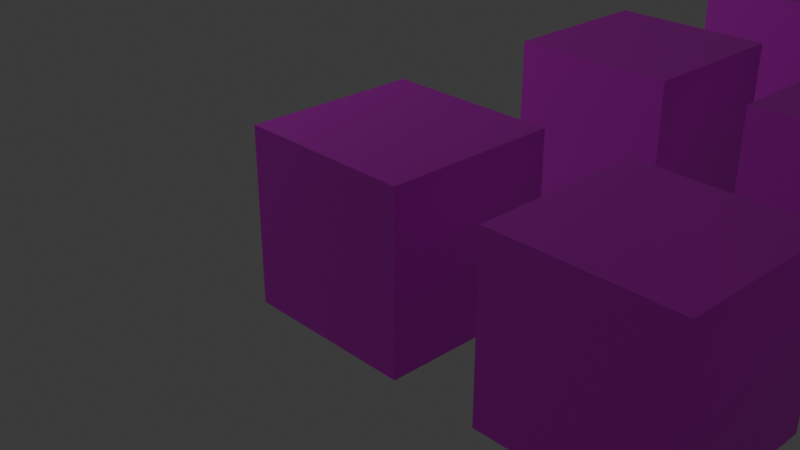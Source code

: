 # Source: Wood.blend  (saved by Blender 4.2.66; exported with 4.5.12 LTS)
import bpy
from mathutils import Matrix  # noqa: F401  (used for matrix-valued properties, if any)

bpy.ops.wm.read_factory_settings(use_empty=True)
scene = bpy.context.scene
scene.name = 'Scene'

# ---- collections
col_collection = bpy.data.collections.new('Collection'); scene.collection.children.link(col_collection)

# ---- images (referenced by path relative to the original .blend; pixels are not part of the script)
import os
ASSET_DIR = os.environ.get("B2B_ASSET_DIR", "")  # directory of the original .blend (textures are referenced by path, not embedded)
HERE = os.path.dirname(os.path.abspath(__file__))  # packed textures are extracted next to this script under _unpacked/

def load_image(name, relpath, width, height, colorspace="sRGB"):
    """Load a texture the original file referenced (path relative to the .blend, or extracted next to this script)."""
    p = next((c for c in (os.path.join(HERE, relpath), os.path.join(ASSET_DIR, relpath)) if relpath and os.path.exists(c)), "")
    if p:
        img = bpy.data.images.load(p, check_existing=True)
        img.name = name
    else:  # same state as the original file: an image datablock whose file is absent (Cycles renders it pink)
        img = bpy.data.images.new(name, width, height)
        img.source = "FILE"
        img.filepath = "//" + (relpath or name)
    img.colorspace_settings.name = colorspace
    return img
img_wood_01_512x512_png = load_image('Wood_01-512x512.png', 'Wood_01-512x512.png', 1024, 1024, 'sRGB')
img_wood_02_512x512_png = load_image('Wood_02-512x512.png', 'Wood_02-512x512.png', 1024, 1024, 'sRGB')
img_wood_03_512x512_png = load_image('Wood_03-512x512.png', 'Wood_03-512x512.png', 1024, 1024, 'sRGB')
img_wood_04_512x512_png = load_image('Wood_04-512x512.png', 'Wood_04-512x512.png', 1024, 1024, 'sRGB')
img_wood_05_512x512_png = load_image('Wood_05-512x512.png', 'Wood_05-512x512.png', 1024, 1024, 'sRGB')
img_wood_06_512x512_png = load_image('Wood_06-512x512.png', 'Wood_06-512x512.png', 1024, 1024, 'sRGB')
img_wood_07_512x512_png = load_image('Wood_07-512x512.png', 'Wood_07-512x512.png', 1024, 1024, 'sRGB')
img_wood_08_512x512_png = load_image('Wood_08-512x512.png', 'Wood_08-512x512.png', 1024, 1024, 'sRGB')
img_wood_09_512x512_png = load_image('Wood_09-512x512.png', 'Wood_09-512x512.png', 1024, 1024, 'sRGB')
img_wood_10_512x512_png = load_image('Wood_10-512x512.png', 'Wood_10-512x512.png', 1024, 1024, 'sRGB')
img_wood_11_512x512_png = load_image('Wood_11-512x512.png', 'Wood_11-512x512.png', 1024, 1024, 'sRGB')
img_wood_12_512x512_png = load_image('Wood_12-512x512.png', 'Wood_12-512x512.png', 1024, 1024, 'sRGB')
img_wood_13_512x512_png = load_image('Wood_13-512x512.png', 'Wood_13-512x512.png', 1024, 1024, 'sRGB')
img_wood_14_512x512_png = load_image('Wood_14-512x512.png', 'Wood_14-512x512.png', 1024, 1024, 'sRGB')
img_wood_15_512x512_png = load_image('Wood_15-512x512.png', 'Wood_15-512x512.png', 1024, 1024, 'sRGB')
img_wood_16_512x512_png = load_image('Wood_16-512x512.png', 'Wood_16-512x512.png', 1024, 1024, 'sRGB')
img_wood_17_512x512_png = load_image('Wood_17-512x512.png', 'Wood_17-512x512.png', 1024, 1024, 'sRGB')
img_wood_18_512x512_png = load_image('Wood_18-512x512.png', 'Wood_18-512x512.png', 1024, 1024, 'sRGB')
img_wood_19_512x512_png = load_image('Wood_19-512x512.png', 'Wood_19-512x512.png', 1024, 1024, 'sRGB')
img_wood_20_512x512_png = load_image('Wood_20-512x512.png', 'Wood_20-512x512.png', 1024, 1024, 'sRGB')
img_wood_21_512x512_png = load_image('Wood_21-512x512.png', 'Wood_21-512x512.png', 1024, 1024, 'sRGB')
img_wood_22_512x512_png = load_image('Wood_22-512x512.png', 'Wood_22-512x512.png', 1024, 1024, 'sRGB')
img_wood_23_512x512_png = load_image('Wood_23-512x512.png', 'Wood_23-512x512.png', 1024, 1024, 'sRGB')
img_wood_24_512x512_png = load_image('Wood_24-512x512.png', 'Wood_24-512x512.png', 1024, 1024, 'sRGB')
img_wood_25_512x512_png = load_image('Wood_25-512x512.png', 'Wood_25-512x512.png', 1024, 1024, 'sRGB')

# ---- materials (node trees are filled in below, after node groups)
mat_wood_001 = bpy.data.materials.new('Wood_001')
mat_wood_001.alpha_threshold = 0.0
mat_wood_001.use_transparent_shadow = False
mat_wood_001.roughness = 0.5
mat_wood_001.line_color = (0.0, 0.0, 0.0, 1.0)
mat_wood_002 = bpy.data.materials.new('Wood_002')
mat_wood_002.alpha_threshold = 0.0
mat_wood_002.use_transparent_shadow = False
mat_wood_002.roughness = 0.5
mat_wood_002.line_color = (0.0, 0.0, 0.0, 1.0)
mat_wood_003 = bpy.data.materials.new('Wood_003')
mat_wood_003.alpha_threshold = 0.0
mat_wood_003.use_transparent_shadow = False
mat_wood_003.roughness = 0.5
mat_wood_003.line_color = (0.0, 0.0, 0.0, 1.0)
mat_wood_004 = bpy.data.materials.new('Wood_004')
mat_wood_004.alpha_threshold = 0.0
mat_wood_004.use_transparent_shadow = False
mat_wood_004.roughness = 0.5
mat_wood_004.line_color = (0.0, 0.0, 0.0, 1.0)
mat_wood_005 = bpy.data.materials.new('Wood_005')
mat_wood_005.alpha_threshold = 0.0
mat_wood_005.use_transparent_shadow = False
mat_wood_005.roughness = 0.5
mat_wood_005.line_color = (0.0, 0.0, 0.0, 1.0)
mat_wood_006 = bpy.data.materials.new('Wood_006')
mat_wood_006.alpha_threshold = 0.0
mat_wood_006.use_transparent_shadow = False
mat_wood_006.roughness = 0.5
mat_wood_006.line_color = (0.0, 0.0, 0.0, 1.0)
mat_wood_007 = bpy.data.materials.new('Wood_007')
mat_wood_007.alpha_threshold = 0.0
mat_wood_007.use_transparent_shadow = False
mat_wood_007.roughness = 0.5
mat_wood_007.line_color = (0.0, 0.0, 0.0, 1.0)
mat_wood_008 = bpy.data.materials.new('Wood_008')
mat_wood_008.alpha_threshold = 0.0
mat_wood_008.use_transparent_shadow = False
mat_wood_008.roughness = 0.5
mat_wood_008.line_color = (0.0, 0.0, 0.0, 1.0)
mat_wood_009 = bpy.data.materials.new('Wood_009')
mat_wood_009.alpha_threshold = 0.0
mat_wood_009.use_transparent_shadow = False
mat_wood_009.roughness = 0.5
mat_wood_009.line_color = (0.0, 0.0, 0.0, 1.0)
mat_wood_010 = bpy.data.materials.new('Wood_010')
mat_wood_010.alpha_threshold = 0.0
mat_wood_010.use_transparent_shadow = False
mat_wood_010.roughness = 0.5
mat_wood_010.line_color = (0.0, 0.0, 0.0, 1.0)
mat_wood_011 = bpy.data.materials.new('Wood_011')
mat_wood_011.alpha_threshold = 0.0
mat_wood_011.use_transparent_shadow = False
mat_wood_011.roughness = 0.5
mat_wood_011.line_color = (0.0, 0.0, 0.0, 1.0)
mat_wood_012 = bpy.data.materials.new('Wood_012')
mat_wood_012.alpha_threshold = 0.0
mat_wood_012.use_transparent_shadow = False
mat_wood_012.roughness = 0.5
mat_wood_012.line_color = (0.0, 0.0, 0.0, 1.0)
mat_wood_013 = bpy.data.materials.new('Wood_013')
mat_wood_013.alpha_threshold = 0.0
mat_wood_013.use_transparent_shadow = False
mat_wood_013.roughness = 0.5
mat_wood_013.line_color = (0.0, 0.0, 0.0, 1.0)
mat_wood_014 = bpy.data.materials.new('Wood_014')
mat_wood_014.alpha_threshold = 0.0
mat_wood_014.use_transparent_shadow = False
mat_wood_014.roughness = 0.5
mat_wood_014.line_color = (0.0, 0.0, 0.0, 1.0)
mat_wood_015 = bpy.data.materials.new('Wood_015')
mat_wood_015.alpha_threshold = 0.0
mat_wood_015.use_transparent_shadow = False
mat_wood_015.roughness = 0.5
mat_wood_015.line_color = (0.0, 0.0, 0.0, 1.0)
mat_wood_016 = bpy.data.materials.new('Wood_016')
mat_wood_016.alpha_threshold = 0.0
mat_wood_016.use_transparent_shadow = False
mat_wood_016.roughness = 0.5
mat_wood_016.line_color = (0.0, 0.0, 0.0, 1.0)
mat_wood_017 = bpy.data.materials.new('Wood_017')
mat_wood_017.alpha_threshold = 0.0
mat_wood_017.use_transparent_shadow = False
mat_wood_017.roughness = 0.5
mat_wood_017.line_color = (0.0, 0.0, 0.0, 1.0)
mat_wood_018 = bpy.data.materials.new('Wood_018')
mat_wood_018.alpha_threshold = 0.0
mat_wood_018.use_transparent_shadow = False
mat_wood_018.roughness = 0.5
mat_wood_018.line_color = (0.0, 0.0, 0.0, 1.0)
mat_wood_019 = bpy.data.materials.new('Wood_019')
mat_wood_019.alpha_threshold = 0.0
mat_wood_019.use_transparent_shadow = False
mat_wood_019.roughness = 0.5
mat_wood_019.line_color = (0.0, 0.0, 0.0, 1.0)
mat_wood_020 = bpy.data.materials.new('Wood_020')
mat_wood_020.alpha_threshold = 0.0
mat_wood_020.use_transparent_shadow = False
mat_wood_020.roughness = 0.5
mat_wood_020.line_color = (0.0, 0.0, 0.0, 1.0)
mat_wood_021 = bpy.data.materials.new('Wood_021')
mat_wood_021.alpha_threshold = 0.0
mat_wood_021.use_transparent_shadow = False
mat_wood_021.roughness = 0.5
mat_wood_021.line_color = (0.0, 0.0, 0.0, 1.0)
mat_wood_022 = bpy.data.materials.new('Wood_022')
mat_wood_022.alpha_threshold = 0.0
mat_wood_022.use_transparent_shadow = False
mat_wood_022.roughness = 0.5
mat_wood_022.line_color = (0.0, 0.0, 0.0, 1.0)
mat_wood_023 = bpy.data.materials.new('Wood_023')
mat_wood_023.alpha_threshold = 0.0
mat_wood_023.use_transparent_shadow = False
mat_wood_023.roughness = 0.5
mat_wood_023.line_color = (0.0, 0.0, 0.0, 1.0)
mat_wood_024 = bpy.data.materials.new('Wood_024')
mat_wood_024.alpha_threshold = 0.0
mat_wood_024.use_transparent_shadow = False
mat_wood_024.roughness = 0.5
mat_wood_024.line_color = (0.0, 0.0, 0.0, 1.0)
mat_wood_025 = bpy.data.materials.new('Wood_025')
mat_wood_025.alpha_threshold = 0.0
mat_wood_025.use_transparent_shadow = False
mat_wood_025.roughness = 0.5
mat_wood_025.line_color = (0.0, 0.0, 0.0, 1.0)

# ---- material node trees
mat_wood_001.use_nodes = True; mat_wood_001.node_tree.nodes.clear()
_N = mat_wood_001.node_tree.nodes; _L = mat_wood_001.node_tree.links
n0 = _N.new('ShaderNodeOutputMaterial'); n0.name = 'Material Output'; n0.location = (300, 300)
n1 = _N.new('ShaderNodeBsdfPrincipled'); n1.name = 'Principled BSDF'; n1.location = (10, 300)
n1.inputs[3].default_value = 1.45
n2 = _N.new('ShaderNodeTexImage'); n2.name = 'Image Texture'; n2.location = (-409, 306)
n2.image = img_wood_01_512x512_png
_L.new(n1.outputs[0], n0.inputs[0])
_L.new(n2.outputs[0], n1.inputs[0])
n0.is_active_output = True
mat_wood_002.use_nodes = True; mat_wood_002.node_tree.nodes.clear()
_N = mat_wood_002.node_tree.nodes; _L = mat_wood_002.node_tree.links
n0 = _N.new('ShaderNodeOutputMaterial'); n0.name = 'Material Output'; n0.location = (300, 300)
n1 = _N.new('ShaderNodeBsdfPrincipled'); n1.name = 'Principled BSDF'; n1.location = (10, 300)
n1.inputs[3].default_value = 1.45
n2 = _N.new('ShaderNodeTexImage'); n2.name = 'Image Texture'; n2.location = (-409, 306)
n2.image = img_wood_02_512x512_png
_L.new(n1.outputs[0], n0.inputs[0])
_L.new(n2.outputs[0], n1.inputs[0])
n0.is_active_output = True
mat_wood_003.use_nodes = True; mat_wood_003.node_tree.nodes.clear()
_N = mat_wood_003.node_tree.nodes; _L = mat_wood_003.node_tree.links
n0 = _N.new('ShaderNodeOutputMaterial'); n0.name = 'Material Output'; n0.location = (300, 300)
n1 = _N.new('ShaderNodeBsdfPrincipled'); n1.name = 'Principled BSDF'; n1.location = (10, 300)
n1.inputs[3].default_value = 1.45
n2 = _N.new('ShaderNodeTexImage'); n2.name = 'Image Texture'; n2.location = (-409, 306)
n2.image = img_wood_03_512x512_png
_L.new(n1.outputs[0], n0.inputs[0])
_L.new(n2.outputs[0], n1.inputs[0])
n0.is_active_output = True
mat_wood_004.use_nodes = True; mat_wood_004.node_tree.nodes.clear()
_N = mat_wood_004.node_tree.nodes; _L = mat_wood_004.node_tree.links
n0 = _N.new('ShaderNodeOutputMaterial'); n0.name = 'Material Output'; n0.location = (300, 300)
n1 = _N.new('ShaderNodeBsdfPrincipled'); n1.name = 'Principled BSDF'; n1.location = (10, 300)
n1.inputs[3].default_value = 1.45
n2 = _N.new('ShaderNodeTexImage'); n2.name = 'Image Texture'; n2.location = (-409, 306)
n2.image = img_wood_04_512x512_png
_L.new(n1.outputs[0], n0.inputs[0])
_L.new(n2.outputs[0], n1.inputs[0])
n0.is_active_output = True
mat_wood_005.use_nodes = True; mat_wood_005.node_tree.nodes.clear()
_N = mat_wood_005.node_tree.nodes; _L = mat_wood_005.node_tree.links
n0 = _N.new('ShaderNodeOutputMaterial'); n0.name = 'Material Output'; n0.location = (300, 300)
n1 = _N.new('ShaderNodeBsdfPrincipled'); n1.name = 'Principled BSDF'; n1.location = (10, 300)
n1.inputs[3].default_value = 1.45
n2 = _N.new('ShaderNodeTexImage'); n2.name = 'Image Texture'; n2.location = (-409, 306)
n2.image = img_wood_05_512x512_png
_L.new(n1.outputs[0], n0.inputs[0])
_L.new(n2.outputs[0], n1.inputs[0])
n0.is_active_output = True
mat_wood_006.use_nodes = True; mat_wood_006.node_tree.nodes.clear()
_N = mat_wood_006.node_tree.nodes; _L = mat_wood_006.node_tree.links
n0 = _N.new('ShaderNodeOutputMaterial'); n0.name = 'Material Output'; n0.location = (300, 300)
n1 = _N.new('ShaderNodeBsdfPrincipled'); n1.name = 'Principled BSDF'; n1.location = (10, 300)
n1.inputs[3].default_value = 1.45
n2 = _N.new('ShaderNodeTexImage'); n2.name = 'Image Texture'; n2.location = (-409, 306)
n2.image = img_wood_06_512x512_png
_L.new(n1.outputs[0], n0.inputs[0])
_L.new(n2.outputs[0], n1.inputs[0])
n0.is_active_output = True
mat_wood_007.use_nodes = True; mat_wood_007.node_tree.nodes.clear()
_N = mat_wood_007.node_tree.nodes; _L = mat_wood_007.node_tree.links
n0 = _N.new('ShaderNodeOutputMaterial'); n0.name = 'Material Output'; n0.location = (300, 300)
n1 = _N.new('ShaderNodeBsdfPrincipled'); n1.name = 'Principled BSDF'; n1.location = (10, 300)
n1.inputs[3].default_value = 1.45
n2 = _N.new('ShaderNodeTexImage'); n2.name = 'Image Texture'; n2.location = (-409, 306)
n2.image = img_wood_07_512x512_png
_L.new(n1.outputs[0], n0.inputs[0])
_L.new(n2.outputs[0], n1.inputs[0])
n0.is_active_output = True
mat_wood_008.use_nodes = True; mat_wood_008.node_tree.nodes.clear()
_N = mat_wood_008.node_tree.nodes; _L = mat_wood_008.node_tree.links
n0 = _N.new('ShaderNodeOutputMaterial'); n0.name = 'Material Output'; n0.location = (300, 300)
n1 = _N.new('ShaderNodeBsdfPrincipled'); n1.name = 'Principled BSDF'; n1.location = (10, 300)
n1.inputs[3].default_value = 1.45
n2 = _N.new('ShaderNodeTexImage'); n2.name = 'Image Texture'; n2.location = (-409, 306)
n2.image = img_wood_08_512x512_png
_L.new(n1.outputs[0], n0.inputs[0])
_L.new(n2.outputs[0], n1.inputs[0])
n0.is_active_output = True
mat_wood_009.use_nodes = True; mat_wood_009.node_tree.nodes.clear()
_N = mat_wood_009.node_tree.nodes; _L = mat_wood_009.node_tree.links
n0 = _N.new('ShaderNodeOutputMaterial'); n0.name = 'Material Output'; n0.location = (300, 300)
n1 = _N.new('ShaderNodeBsdfPrincipled'); n1.name = 'Principled BSDF'; n1.location = (10, 300)
n1.inputs[3].default_value = 1.45
n2 = _N.new('ShaderNodeTexImage'); n2.name = 'Image Texture'; n2.location = (-409, 306)
n2.image = img_wood_09_512x512_png
_L.new(n1.outputs[0], n0.inputs[0])
_L.new(n2.outputs[0], n1.inputs[0])
n0.is_active_output = True
mat_wood_010.use_nodes = True; mat_wood_010.node_tree.nodes.clear()
_N = mat_wood_010.node_tree.nodes; _L = mat_wood_010.node_tree.links
n0 = _N.new('ShaderNodeOutputMaterial'); n0.name = 'Material Output'; n0.location = (300, 300)
n1 = _N.new('ShaderNodeBsdfPrincipled'); n1.name = 'Principled BSDF'; n1.location = (10, 300)
n1.inputs[3].default_value = 1.45
n2 = _N.new('ShaderNodeTexImage'); n2.name = 'Image Texture'; n2.location = (-409, 306)
n2.image = img_wood_10_512x512_png
_L.new(n1.outputs[0], n0.inputs[0])
_L.new(n2.outputs[0], n1.inputs[0])
n0.is_active_output = True
mat_wood_011.use_nodes = True; mat_wood_011.node_tree.nodes.clear()
_N = mat_wood_011.node_tree.nodes; _L = mat_wood_011.node_tree.links
n0 = _N.new('ShaderNodeOutputMaterial'); n0.name = 'Material Output'; n0.location = (300, 300)
n1 = _N.new('ShaderNodeBsdfPrincipled'); n1.name = 'Principled BSDF'; n1.location = (10, 300)
n1.inputs[3].default_value = 1.45
n2 = _N.new('ShaderNodeTexImage'); n2.name = 'Image Texture'; n2.location = (-409, 306)
n2.image = img_wood_11_512x512_png
_L.new(n1.outputs[0], n0.inputs[0])
_L.new(n2.outputs[0], n1.inputs[0])
n0.is_active_output = True
mat_wood_012.use_nodes = True; mat_wood_012.node_tree.nodes.clear()
_N = mat_wood_012.node_tree.nodes; _L = mat_wood_012.node_tree.links
n0 = _N.new('ShaderNodeOutputMaterial'); n0.name = 'Material Output'; n0.location = (300, 300)
n1 = _N.new('ShaderNodeBsdfPrincipled'); n1.name = 'Principled BSDF'; n1.location = (10, 300)
n1.inputs[3].default_value = 1.45
n2 = _N.new('ShaderNodeTexImage'); n2.name = 'Image Texture'; n2.location = (-409, 306)
n2.image = img_wood_12_512x512_png
_L.new(n1.outputs[0], n0.inputs[0])
_L.new(n2.outputs[0], n1.inputs[0])
n0.is_active_output = True
mat_wood_013.use_nodes = True; mat_wood_013.node_tree.nodes.clear()
_N = mat_wood_013.node_tree.nodes; _L = mat_wood_013.node_tree.links
n0 = _N.new('ShaderNodeOutputMaterial'); n0.name = 'Material Output'; n0.location = (300, 300)
n1 = _N.new('ShaderNodeBsdfPrincipled'); n1.name = 'Principled BSDF'; n1.location = (10, 300)
n1.inputs[3].default_value = 1.45
n2 = _N.new('ShaderNodeTexImage'); n2.name = 'Image Texture'; n2.location = (-409, 306)
n2.image = img_wood_13_512x512_png
_L.new(n1.outputs[0], n0.inputs[0])
_L.new(n2.outputs[0], n1.inputs[0])
n0.is_active_output = True
mat_wood_014.use_nodes = True; mat_wood_014.node_tree.nodes.clear()
_N = mat_wood_014.node_tree.nodes; _L = mat_wood_014.node_tree.links
n0 = _N.new('ShaderNodeOutputMaterial'); n0.name = 'Material Output'; n0.location = (300, 300)
n1 = _N.new('ShaderNodeBsdfPrincipled'); n1.name = 'Principled BSDF'; n1.location = (10, 300)
n1.inputs[3].default_value = 1.45
n2 = _N.new('ShaderNodeTexImage'); n2.name = 'Image Texture'; n2.location = (-409, 306)
n2.image = img_wood_14_512x512_png
_L.new(n1.outputs[0], n0.inputs[0])
_L.new(n2.outputs[0], n1.inputs[0])
n0.is_active_output = True
mat_wood_015.use_nodes = True; mat_wood_015.node_tree.nodes.clear()
_N = mat_wood_015.node_tree.nodes; _L = mat_wood_015.node_tree.links
n0 = _N.new('ShaderNodeOutputMaterial'); n0.name = 'Material Output'; n0.location = (300, 300)
n1 = _N.new('ShaderNodeBsdfPrincipled'); n1.name = 'Principled BSDF'; n1.location = (10, 300)
n1.inputs[3].default_value = 1.45
n2 = _N.new('ShaderNodeTexImage'); n2.name = 'Image Texture'; n2.location = (-409, 306)
n2.image = img_wood_15_512x512_png
_L.new(n1.outputs[0], n0.inputs[0])
_L.new(n2.outputs[0], n1.inputs[0])
n0.is_active_output = True
mat_wood_016.use_nodes = True; mat_wood_016.node_tree.nodes.clear()
_N = mat_wood_016.node_tree.nodes; _L = mat_wood_016.node_tree.links
n0 = _N.new('ShaderNodeOutputMaterial'); n0.name = 'Material Output'; n0.location = (300, 300)
n1 = _N.new('ShaderNodeBsdfPrincipled'); n1.name = 'Principled BSDF'; n1.location = (10, 300)
n1.inputs[3].default_value = 1.45
n2 = _N.new('ShaderNodeTexImage'); n2.name = 'Image Texture'; n2.location = (-409, 306)
n2.image = img_wood_16_512x512_png
_L.new(n1.outputs[0], n0.inputs[0])
_L.new(n2.outputs[0], n1.inputs[0])
n0.is_active_output = True
mat_wood_017.use_nodes = True; mat_wood_017.node_tree.nodes.clear()
_N = mat_wood_017.node_tree.nodes; _L = mat_wood_017.node_tree.links
n0 = _N.new('ShaderNodeOutputMaterial'); n0.name = 'Material Output'; n0.location = (300, 300)
n1 = _N.new('ShaderNodeBsdfPrincipled'); n1.name = 'Principled BSDF'; n1.location = (10, 300)
n1.inputs[3].default_value = 1.45
n2 = _N.new('ShaderNodeTexImage'); n2.name = 'Image Texture'; n2.location = (-409, 306)
n2.image = img_wood_17_512x512_png
_L.new(n1.outputs[0], n0.inputs[0])
_L.new(n2.outputs[0], n1.inputs[0])
n0.is_active_output = True
mat_wood_018.use_nodes = True; mat_wood_018.node_tree.nodes.clear()
_N = mat_wood_018.node_tree.nodes; _L = mat_wood_018.node_tree.links
n0 = _N.new('ShaderNodeOutputMaterial'); n0.name = 'Material Output'; n0.location = (300, 300)
n1 = _N.new('ShaderNodeBsdfPrincipled'); n1.name = 'Principled BSDF'; n1.location = (10, 300)
n1.inputs[3].default_value = 1.45
n2 = _N.new('ShaderNodeTexImage'); n2.name = 'Image Texture'; n2.location = (-409, 306)
n2.image = img_wood_18_512x512_png
_L.new(n1.outputs[0], n0.inputs[0])
_L.new(n2.outputs[0], n1.inputs[0])
n0.is_active_output = True
mat_wood_019.use_nodes = True; mat_wood_019.node_tree.nodes.clear()
_N = mat_wood_019.node_tree.nodes; _L = mat_wood_019.node_tree.links
n0 = _N.new('ShaderNodeOutputMaterial'); n0.name = 'Material Output'; n0.location = (300, 300)
n1 = _N.new('ShaderNodeBsdfPrincipled'); n1.name = 'Principled BSDF'; n1.location = (10, 300)
n1.inputs[3].default_value = 1.45
n2 = _N.new('ShaderNodeTexImage'); n2.name = 'Image Texture'; n2.location = (-409, 306)
n2.image = img_wood_19_512x512_png
_L.new(n1.outputs[0], n0.inputs[0])
_L.new(n2.outputs[0], n1.inputs[0])
n0.is_active_output = True
mat_wood_020.use_nodes = True; mat_wood_020.node_tree.nodes.clear()
_N = mat_wood_020.node_tree.nodes; _L = mat_wood_020.node_tree.links
n0 = _N.new('ShaderNodeOutputMaterial'); n0.name = 'Material Output'; n0.location = (300, 300)
n1 = _N.new('ShaderNodeBsdfPrincipled'); n1.name = 'Principled BSDF'; n1.location = (10, 300)
n1.inputs[3].default_value = 1.45
n2 = _N.new('ShaderNodeTexImage'); n2.name = 'Image Texture'; n2.location = (-409, 306)
n2.image = img_wood_20_512x512_png
_L.new(n1.outputs[0], n0.inputs[0])
_L.new(n2.outputs[0], n1.inputs[0])
n0.is_active_output = True
mat_wood_021.use_nodes = True; mat_wood_021.node_tree.nodes.clear()
_N = mat_wood_021.node_tree.nodes; _L = mat_wood_021.node_tree.links
n0 = _N.new('ShaderNodeOutputMaterial'); n0.name = 'Material Output'; n0.location = (300, 300)
n1 = _N.new('ShaderNodeBsdfPrincipled'); n1.name = 'Principled BSDF'; n1.location = (10, 300)
n1.inputs[3].default_value = 1.45
n2 = _N.new('ShaderNodeTexImage'); n2.name = 'Image Texture'; n2.location = (-409, 306)
n2.image = img_wood_21_512x512_png
_L.new(n1.outputs[0], n0.inputs[0])
_L.new(n2.outputs[0], n1.inputs[0])
n0.is_active_output = True
mat_wood_022.use_nodes = True; mat_wood_022.node_tree.nodes.clear()
_N = mat_wood_022.node_tree.nodes; _L = mat_wood_022.node_tree.links
n0 = _N.new('ShaderNodeOutputMaterial'); n0.name = 'Material Output'; n0.location = (300, 300)
n1 = _N.new('ShaderNodeBsdfPrincipled'); n1.name = 'Principled BSDF'; n1.location = (10, 300)
n1.inputs[3].default_value = 1.45
n2 = _N.new('ShaderNodeTexImage'); n2.name = 'Image Texture'; n2.location = (-409, 306)
n2.image = img_wood_22_512x512_png
_L.new(n1.outputs[0], n0.inputs[0])
_L.new(n2.outputs[0], n1.inputs[0])
n0.is_active_output = True
mat_wood_023.use_nodes = True; mat_wood_023.node_tree.nodes.clear()
_N = mat_wood_023.node_tree.nodes; _L = mat_wood_023.node_tree.links
n0 = _N.new('ShaderNodeOutputMaterial'); n0.name = 'Material Output'; n0.location = (300, 300)
n1 = _N.new('ShaderNodeBsdfPrincipled'); n1.name = 'Principled BSDF'; n1.location = (10, 300)
n1.inputs[3].default_value = 1.45
n2 = _N.new('ShaderNodeTexImage'); n2.name = 'Image Texture'; n2.location = (-409, 306)
n2.image = img_wood_23_512x512_png
_L.new(n1.outputs[0], n0.inputs[0])
_L.new(n2.outputs[0], n1.inputs[0])
n0.is_active_output = True
mat_wood_024.use_nodes = True; mat_wood_024.node_tree.nodes.clear()
_N = mat_wood_024.node_tree.nodes; _L = mat_wood_024.node_tree.links
n0 = _N.new('ShaderNodeOutputMaterial'); n0.name = 'Material Output'; n0.location = (300, 300)
n1 = _N.new('ShaderNodeBsdfPrincipled'); n1.name = 'Principled BSDF'; n1.location = (10, 300)
n1.inputs[3].default_value = 1.45
n2 = _N.new('ShaderNodeTexImage'); n2.name = 'Image Texture'; n2.location = (-409, 306)
n2.image = img_wood_24_512x512_png
_L.new(n1.outputs[0], n0.inputs[0])
_L.new(n2.outputs[0], n1.inputs[0])
n0.is_active_output = True
mat_wood_025.use_nodes = True; mat_wood_025.node_tree.nodes.clear()
_N = mat_wood_025.node_tree.nodes; _L = mat_wood_025.node_tree.links
n0 = _N.new('ShaderNodeOutputMaterial'); n0.name = 'Material Output'; n0.location = (300, 300)
n1 = _N.new('ShaderNodeBsdfPrincipled'); n1.name = 'Principled BSDF'; n1.location = (10, 300)
n1.inputs[3].default_value = 1.45
n2 = _N.new('ShaderNodeTexImage'); n2.name = 'Image Texture'; n2.location = (-409, 306)
n2.image = img_wood_25_512x512_png
_L.new(n1.outputs[0], n0.inputs[0])
_L.new(n2.outputs[0], n1.inputs[0])
n0.is_active_output = True

# ---- world
world_world = bpy.data.worlds.new('World'); scene.world = world_world
world_world.use_nodes = True; world_world.node_tree.nodes.clear()
_N = world_world.node_tree.nodes; _L = world_world.node_tree.links
n0 = _N.new('ShaderNodeOutputWorld'); n0.name = 'World Output'; n0.location = (300, 300)
n1 = _N.new('ShaderNodeBackground'); n1.name = 'Background'; n1.location = (10, 300)
n1.inputs[0].default_value = (0.05088, 0.05088, 0.05088, 1.0)
_L.new(n1.outputs[0], n0.inputs[0])
n0.is_active_output = True
world_world.color = (0.05088, 0.05088, 0.05088)
world_world.sun_shadow_jitter_overblur = 0.0

# ---- cameras
cam_camera = bpy.data.cameras.new('Camera')
cam_camera.clip_end = 100.0
cam_camera.ortho_scale = 7.314

# ---- lights
light_light = bpy.data.lights.new('Light', 'POINT')
light_light.energy = 1000.0
light_light.shadow_soft_size = 0.1

# ---- meshes
me_cube = bpy.data.meshes.new('Cube')
me_cube.from_pydata([(1.0, 1.0, 1.0), (1.0, 1.0, -1.0), (1.0, -1.0, 1.0), (1.0, -1.0, -1.0), (-1.0, 1.0, 1.0), (-1.0, 1.0, -1.0), (-1.0, -1.0, 1.0), (-1.0, -1.0, -1.0)], [], [(0, 4, 6, 2), (3, 2, 6, 7), (7, 6, 4, 5), (5, 1, 3, 7), (1, 0, 2, 3), (5, 4, 0, 1)])
_uv = me_cube.uv_layers.new(name='UVMap')
_uv.uv.foreach_set('vector', [1.0, 1.0, 0.0, 1.0, 0.0, 0.0, 1.0, 0.0, 1.0, 0.0, 1.0, 1.0, 0.0, 1.0, 0.0, 0.0, 0.0, 0.0, 0.0, 1.0, 1.0, 1.0, 1.0, 0.0, 0.0, 1.0, 1.0, 1.0, 1.0, 0.0, 0.0, 0.0, 1.0, 0.0, 1.0, 1.0, 0.0, 1.0, 0.0, 0.0, 0.0, 0.0, 0.0, 1.0, 1.0, 1.0, 1.0, 0.0])
me_cube.materials.append(mat_wood_001)
me_cube.use_mirror_vertex_groups = False
me_cube.update()
me_cube_001 = bpy.data.meshes.new('Cube.001')
me_cube_001.from_pydata([(4.0, 1.0, 1.0), (4.0, 1.0, -1.0), (4.0, -1.0, 1.0), (2.0, 1.0, 1.0), (2.0, 1.0, -1.0), (2.0, -1.0, 1.0), (2.0, -1.0, -1.0), (4.0, -1.0, -1.0)], [], [(4, 3, 0, 1), (1, 0, 2, 7), (0, 3, 5, 2), (6, 5, 3, 4), (7, 2, 5, 6), (4, 1, 7, 6)])
_uv = me_cube_001.uv_layers.new(name='UVMap')
_uv.uv.foreach_set('vector', [0.0, 0.0, 0.0, 1.0, 1.0, 1.0, 1.0, 0.0, 1.0, 0.0, 1.0, 1.0, 0.0, 1.0, 0.0, 0.0, 1.0, 1.0, 0.0, 1.0, 0.0, 0.0, 1.0, 0.0, 0.0, 0.0, 0.0, 1.0, 1.0, 1.0, 1.0, 0.0, 1.0, 0.0, 1.0, 1.0, 0.0, 1.0, 0.0, 0.0, 0.0, 1.0, 1.0, 1.0, 1.0, 0.0, 0.0, 0.0])
me_cube_001.materials.append(mat_wood_002)
me_cube_001.use_mirror_vertex_groups = False
me_cube_001.update()
me_cube_002 = bpy.data.meshes.new('Cube.002')
me_cube_002.from_pydata([(7.0, 1.0, 1.0), (7.0, 1.0, -1.0), (7.0, -1.0, 1.0), (5.0, 1.0, 1.0), (5.0, 1.0, -1.0), (5.0, -1.0, 1.0), (5.0, -1.0, -1.0), (7.0, -1.0, -1.0)], [], [(4, 3, 0, 1), (1, 0, 2, 7), (0, 3, 5, 2), (6, 5, 3, 4), (7, 2, 5, 6), (4, 1, 7, 6)])
_uv = me_cube_002.uv_layers.new(name='UVMap')
_uv.uv.foreach_set('vector', [0.0, 0.0, 0.0, 1.0, 1.0, 1.0, 1.0, 0.0, 1.0, 0.0, 1.0, 1.0, 0.0, 1.0, 0.0, 0.0, 1.0, 1.0, 0.0, 1.0, 0.0, 0.0, 1.0, 0.0, 0.0, 0.0, 0.0, 1.0, 1.0, 1.0, 1.0, 0.0, 1.0, 0.0, 1.0, 1.0, 0.0, 1.0, 0.0, 0.0, 0.0, 1.0, 1.0, 1.0, 1.0, 0.0, 0.0, 0.0])
me_cube_002.materials.append(mat_wood_003)
me_cube_002.use_mirror_vertex_groups = False
me_cube_002.update()
me_cube_003 = bpy.data.meshes.new('Cube.003')
me_cube_003.from_pydata([(10.0, 1.0, 1.0), (10.0, 1.0, -1.0), (10.0, -1.0, 1.0), (8.0, 1.0, 1.0), (8.0, 1.0, -1.0), (8.0, -1.0, 1.0), (8.0, -1.0, -1.0), (10.0, -1.0, -1.0)], [], [(4, 3, 0, 1), (1, 0, 2, 7), (0, 3, 5, 2), (6, 5, 3, 4), (7, 2, 5, 6), (4, 1, 7, 6)])
_uv = me_cube_003.uv_layers.new(name='UVMap')
_uv.uv.foreach_set('vector', [0.0, 0.0, 0.0, 1.0, 1.0, 1.0, 1.0, 0.0, 1.0, 0.0, 1.0, 1.0, 0.0, 1.0, 0.0, 0.0, 1.0, 1.0, 0.0, 1.0, 0.0, 0.0, 1.0, 0.0, 0.0, 0.0, 0.0, 1.0, 1.0, 1.0, 1.0, 0.0, 1.0, 0.0, 1.0, 1.0, 0.0, 1.0, 0.0, 0.0, 0.0, 1.0, 1.0, 1.0, 1.0, 0.0, 0.0, 0.0])
me_cube_003.materials.append(mat_wood_004)
me_cube_003.use_mirror_vertex_groups = False
me_cube_003.update()
me_cube_004 = bpy.data.meshes.new('Cube.004')
me_cube_004.from_pydata([(13.0, 1.0, 1.0), (13.0, 1.0, -1.0), (13.0, -1.0, 1.0), (11.0, 1.0, 1.0), (11.0, 1.0, -1.0), (11.0, -1.0, 1.0), (11.0, -1.0, -1.0), (13.0, -1.0, -1.0)], [], [(4, 3, 0, 1), (1, 0, 2, 7), (0, 3, 5, 2), (6, 5, 3, 4), (7, 2, 5, 6), (4, 1, 7, 6)])
_uv = me_cube_004.uv_layers.new(name='UVMap')
_uv.uv.foreach_set('vector', [0.0, 0.0, 0.0, 1.0, 1.0, 1.0, 1.0, 0.0, 1.0, 0.0, 1.0, 1.0, 0.0, 1.0, 0.0, 0.0, 1.0, 1.0, 0.0, 1.0, 0.0, 0.0, 1.0, 0.0, 0.0, 0.0, 0.0, 1.0, 1.0, 1.0, 1.0, 0.0, 1.0, 0.0, 1.0, 1.0, 0.0, 1.0, 0.0, 0.0, 0.0, 1.0, 1.0, 1.0, 1.0, 0.0, 0.0, 0.0])
me_cube_004.materials.append(mat_wood_005)
me_cube_004.use_mirror_vertex_groups = False
me_cube_004.update()
me_cube_005 = bpy.data.meshes.new('Cube.005')
me_cube_005.from_pydata([(16.0, 1.0, 1.0), (16.0, 1.0, -1.0), (16.0, -1.0, 1.0), (14.0, 1.0, 1.0), (14.0, 1.0, -1.0), (14.0, -1.0, 1.0), (14.0, -1.0, -1.0), (16.0, -1.0, -1.0)], [], [(4, 3, 0, 1), (1, 0, 2, 7), (0, 3, 5, 2), (6, 5, 3, 4), (7, 2, 5, 6), (4, 1, 7, 6)])
_uv = me_cube_005.uv_layers.new(name='UVMap')
_uv.uv.foreach_set('vector', [0.0, 0.0, 0.0, 1.0, 1.0, 1.0, 1.0, 0.0, 1.0, 0.0, 1.0, 1.0, 0.0, 1.0, 0.0, 0.0, 1.0, 1.0, 0.0, 1.0, 0.0, 0.0, 1.0, 0.0, 0.0, 0.0, 0.0, 1.0, 1.0, 1.0, 1.0, 0.0, 1.0, 0.0, 1.0, 1.0, 0.0, 1.0, 0.0, 0.0, 0.0, 1.0, 1.0, 1.0, 1.0, 0.0, 0.0, 0.0])
me_cube_005.materials.append(mat_wood_006)
me_cube_005.use_mirror_vertex_groups = False
me_cube_005.update()
me_cube_006 = bpy.data.meshes.new('Cube.006')
me_cube_006.from_pydata([(19.0, 1.0, 1.0), (19.0, 1.0, -1.0), (19.0, -1.0, 1.0), (17.0, 1.0, 1.0), (17.0, 1.0, -1.0), (17.0, -1.0, 1.0), (17.0, -1.0, -1.0), (19.0, -1.0, -1.0)], [], [(4, 3, 0, 1), (1, 0, 2, 7), (0, 3, 5, 2), (6, 5, 3, 4), (7, 2, 5, 6), (4, 1, 7, 6)])
_uv = me_cube_006.uv_layers.new(name='UVMap')
_uv.uv.foreach_set('vector', [0.0, 0.0, 0.0, 1.0, 1.0, 1.0, 1.0, 0.0, 1.0, 0.0, 1.0, 1.0, 0.0, 1.0, 0.0, 0.0, 1.0, 1.0, 0.0, 1.0, 0.0, 0.0, 1.0, 0.0, 0.0, 0.0, 0.0, 1.0, 1.0, 1.0, 1.0, 0.0, 1.0, 0.0, 1.0, 1.0, 0.0, 1.0, 0.0, 0.0, 0.0, 1.0, 1.0, 1.0, 1.0, 0.0, 0.0, 0.0])
me_cube_006.materials.append(mat_wood_007)
me_cube_006.use_mirror_vertex_groups = False
me_cube_006.update()
me_cube_007 = bpy.data.meshes.new('Cube.007')
me_cube_007.from_pydata([(22.0, 1.0, 1.0), (22.0, 1.0, -1.0), (22.0, -1.0, 1.0), (20.0, 1.0, 1.0), (20.0, 1.0, -1.0), (20.0, -1.0, 1.0), (20.0, -1.0, -1.0), (22.0, -1.0, -1.0)], [], [(4, 3, 0, 1), (1, 0, 2, 7), (0, 3, 5, 2), (6, 5, 3, 4), (7, 2, 5, 6), (4, 1, 7, 6)])
_uv = me_cube_007.uv_layers.new(name='UVMap')
_uv.uv.foreach_set('vector', [0.0, 0.0, 0.0, 1.0, 1.0, 1.0, 1.0, 0.0, 1.0, 0.0, 1.0, 1.0, 0.0, 1.0, 0.0, 0.0, 1.0, 1.0, 0.0, 1.0, 0.0, 0.0, 1.0, 0.0, 0.0, 0.0, 0.0, 1.0, 1.0, 1.0, 1.0, 0.0, 1.0, 0.0, 1.0, 1.0, 0.0, 1.0, 0.0, 0.0, 0.0, 1.0, 1.0, 1.0, 1.0, 0.0, 0.0, 0.0])
me_cube_007.materials.append(mat_wood_008)
me_cube_007.use_mirror_vertex_groups = False
me_cube_007.update()
me_cube_008 = bpy.data.meshes.new('Cube.008')
me_cube_008.from_pydata([(25.0, 1.0, 1.0), (25.0, 1.0, -1.0), (25.0, -1.0, 1.0), (23.0, 1.0, 1.0), (23.0, 1.0, -1.0), (23.0, -1.0, 1.0), (23.0, -1.0, -1.0), (25.0, -1.0, -1.0)], [], [(4, 3, 0, 1), (1, 0, 2, 7), (0, 3, 5, 2), (6, 5, 3, 4), (7, 2, 5, 6), (4, 1, 7, 6)])
_uv = me_cube_008.uv_layers.new(name='UVMap')
_uv.uv.foreach_set('vector', [0.0, 0.0, 0.0, 1.0, 1.0, 1.0, 1.0, 0.0, 1.0, 0.0, 1.0, 1.0, 0.0, 1.0, 0.0, 0.0, 1.0, 1.0, 0.0, 1.0, 0.0, 0.0, 1.0, 0.0, 0.0, 0.0, 0.0, 1.0, 1.0, 1.0, 1.0, 0.0, 1.0, 0.0, 1.0, 1.0, 0.0, 1.0, 0.0, 0.0, 0.0, 1.0, 1.0, 1.0, 1.0, 0.0, 0.0, 0.0])
me_cube_008.materials.append(mat_wood_009)
me_cube_008.use_mirror_vertex_groups = False
me_cube_008.update()
me_cube_009 = bpy.data.meshes.new('Cube.009')
me_cube_009.from_pydata([(28.0, 1.0, 1.0), (28.0, 1.0, -1.0), (28.0, -1.0, 1.0), (26.0, 1.0, 1.0), (26.0, 1.0, -1.0), (26.0, -1.0, 1.0), (26.0, -1.0, -1.0), (28.0, -1.0, -1.0)], [], [(4, 3, 0, 1), (1, 0, 2, 7), (0, 3, 5, 2), (6, 5, 3, 4), (7, 2, 5, 6), (4, 1, 7, 6)])
_uv = me_cube_009.uv_layers.new(name='UVMap')
_uv.uv.foreach_set('vector', [0.0, 0.0, 0.0, 1.0, 1.0, 1.0, 1.0, 0.0, 1.0, 0.0, 1.0, 1.0, 0.0, 1.0, 0.0, 0.0, 1.0, 1.0, 0.0, 1.0, 0.0, 0.0, 1.0, 0.0, 0.0, 0.0, 0.0, 1.0, 1.0, 1.0, 1.0, 0.0, 1.0, 0.0, 1.0, 1.0, 0.0, 1.0, 0.0, 0.0, 0.0, 1.0, 1.0, 1.0, 1.0, 0.0, 0.0, 0.0])
me_cube_009.materials.append(mat_wood_010)
me_cube_009.use_mirror_vertex_groups = False
me_cube_009.update()
me_cube_010 = bpy.data.meshes.new('Cube.010')
me_cube_010.from_pydata([(1.0, 5.0, 1.0), (1.0, 5.0, -1.0), (1.0, 3.0, 1.0), (-1.0, 5.0, 1.0), (-1.0, 5.0, -1.0), (-1.0, 3.0, 1.0), (-1.0, 3.0, -1.0), (1.0, 3.0, -1.0)], [], [(4, 3, 0, 1), (1, 0, 2, 7), (0, 3, 5, 2), (6, 5, 3, 4), (7, 2, 5, 6), (4, 1, 7, 6)])
_uv = me_cube_010.uv_layers.new(name='UVMap')
_uv.uv.foreach_set('vector', [0.0, 0.0, 0.0, 1.0, 1.0, 1.0, 1.0, 0.0, 1.0, 0.0, 1.0, 1.0, 0.0, 1.0, 0.0, 0.0, 1.0, 1.0, 0.0, 1.0, 0.0, 0.0, 1.0, 0.0, 0.0, 0.0, 0.0, 1.0, 1.0, 1.0, 1.0, 0.0, 1.0, 0.0, 1.0, 1.0, 0.0, 1.0, 0.0, 0.0, 0.0, 1.0, 1.0, 1.0, 1.0, 0.0, 0.0, 0.0])
me_cube_010.materials.append(mat_wood_011)
me_cube_010.use_mirror_vertex_groups = False
me_cube_010.update()
me_cube_011 = bpy.data.meshes.new('Cube.011')
me_cube_011.from_pydata([(4.0, 5.0, 1.0), (4.0, 5.0, -1.0), (4.0, 3.0, 1.0), (2.0, 5.0, 1.0), (2.0, 5.0, -1.0), (2.0, 3.0, 1.0), (2.0, 3.0, -1.0), (4.0, 3.0, -1.0)], [], [(4, 3, 0, 1), (1, 0, 2, 7), (0, 3, 5, 2), (6, 5, 3, 4), (7, 2, 5, 6), (4, 1, 7, 6)])
_uv = me_cube_011.uv_layers.new(name='UVMap')
_uv.uv.foreach_set('vector', [0.0, 0.0, 0.0, 1.0, 1.0, 1.0, 1.0, 0.0, 1.0, 0.0, 1.0, 1.0, 0.0, 1.0, 0.0, 0.0, 1.0, 1.0, 0.0, 1.0, 0.0, 0.0, 1.0, 0.0, 0.0, 0.0, 0.0, 1.0, 1.0, 1.0, 1.0, 0.0, 1.0, 0.0, 1.0, 1.0, 0.0, 1.0, 0.0, 0.0, 0.0, 1.0, 1.0, 1.0, 1.0, 0.0, 0.0, 0.0])
me_cube_011.materials.append(mat_wood_012)
me_cube_011.use_mirror_vertex_groups = False
me_cube_011.update()
me_cube_012 = bpy.data.meshes.new('Cube.012')
me_cube_012.from_pydata([(7.0, 5.0, 1.0), (7.0, 5.0, -1.0), (7.0, 3.0, 1.0), (5.0, 5.0, 1.0), (5.0, 5.0, -1.0), (5.0, 3.0, 1.0), (5.0, 3.0, -1.0), (7.0, 3.0, -1.0)], [], [(4, 3, 0, 1), (1, 0, 2, 7), (0, 3, 5, 2), (6, 5, 3, 4), (7, 2, 5, 6), (4, 1, 7, 6)])
_uv = me_cube_012.uv_layers.new(name='UVMap')
_uv.uv.foreach_set('vector', [0.0, 0.0, 0.0, 1.0, 1.0, 1.0, 1.0, 0.0, 1.0, 0.0, 1.0, 1.0, 0.0, 1.0, 0.0, 0.0, 1.0, 1.0, 0.0, 1.0, 0.0, 0.0, 1.0, 0.0, 0.0, 0.0, 0.0, 1.0, 1.0, 1.0, 1.0, 0.0, 1.0, 0.0, 1.0, 1.0, 0.0, 1.0, 0.0, 0.0, 0.0, 1.0, 1.0, 1.0, 1.0, 0.0, 0.0, 0.0])
me_cube_012.materials.append(mat_wood_013)
me_cube_012.use_mirror_vertex_groups = False
me_cube_012.update()
me_cube_013 = bpy.data.meshes.new('Cube.013')
me_cube_013.from_pydata([(10.0, 5.0, 1.0), (10.0, 5.0, -1.0), (10.0, 3.0, 1.0), (8.0, 5.0, 1.0), (8.0, 5.0, -1.0), (8.0, 3.0, 1.0), (8.0, 3.0, -1.0), (10.0, 3.0, -1.0)], [], [(4, 3, 0, 1), (1, 0, 2, 7), (0, 3, 5, 2), (6, 5, 3, 4), (7, 2, 5, 6), (4, 1, 7, 6)])
_uv = me_cube_013.uv_layers.new(name='UVMap')
_uv.uv.foreach_set('vector', [0.0, 0.0, 0.0, 1.0, 1.0, 1.0, 1.0, 0.0, 1.0, 0.0, 1.0, 1.0, 0.0, 1.0, 0.0, 0.0, 1.0, 1.0, 0.0, 1.0, 0.0, 0.0, 1.0, 0.0, 0.0, 0.0, 0.0, 1.0, 1.0, 1.0, 1.0, 0.0, 1.0, 0.0, 1.0, 1.0, 0.0, 1.0, 0.0, 0.0, 0.0, 1.0, 1.0, 1.0, 1.0, 0.0, 0.0, 0.0])
me_cube_013.materials.append(mat_wood_014)
me_cube_013.use_mirror_vertex_groups = False
me_cube_013.update()
me_cube_014 = bpy.data.meshes.new('Cube.014')
me_cube_014.from_pydata([(13.0, 5.0, 1.0), (13.0, 5.0, -1.0), (13.0, 3.0, 1.0), (11.0, 5.0, 1.0), (11.0, 5.0, -1.0), (11.0, 3.0, 1.0), (11.0, 3.0, -1.0), (13.0, 3.0, -1.0)], [], [(4, 3, 0, 1), (1, 0, 2, 7), (0, 3, 5, 2), (6, 5, 3, 4), (7, 2, 5, 6), (4, 1, 7, 6)])
_uv = me_cube_014.uv_layers.new(name='UVMap')
_uv.uv.foreach_set('vector', [0.0, 0.0, 0.0, 1.0, 1.0, 1.0, 1.0, 0.0, 1.0, 0.0, 1.0, 1.0, 0.0, 1.0, 0.0, 0.0, 1.0, 1.0, 0.0, 1.0, 0.0, 0.0, 1.0, 0.0, 0.0, 0.0, 0.0, 1.0, 1.0, 1.0, 1.0, 0.0, 1.0, 0.0, 1.0, 1.0, 0.0, 1.0, 0.0, 0.0, 0.0, 1.0, 1.0, 1.0, 1.0, 0.0, 0.0, 0.0])
me_cube_014.materials.append(mat_wood_015)
me_cube_014.use_mirror_vertex_groups = False
me_cube_014.update()
me_cube_015 = bpy.data.meshes.new('Cube.015')
me_cube_015.from_pydata([(16.0, 5.0, 1.0), (16.0, 5.0, -1.0), (16.0, 3.0, 1.0), (14.0, 5.0, 1.0), (14.0, 5.0, -1.0), (14.0, 3.0, 1.0), (14.0, 3.0, -1.0), (16.0, 3.0, -1.0)], [], [(4, 3, 0, 1), (1, 0, 2, 7), (0, 3, 5, 2), (6, 5, 3, 4), (7, 2, 5, 6), (4, 1, 7, 6)])
_uv = me_cube_015.uv_layers.new(name='UVMap')
_uv.uv.foreach_set('vector', [0.0, 0.0, 0.0, 1.0, 1.0, 1.0, 1.0, 0.0, 1.0, 0.0, 1.0, 1.0, 0.0, 1.0, 0.0, 0.0, 1.0, 1.0, 0.0, 1.0, 0.0, 0.0, 1.0, 0.0, 0.0, 0.0, 0.0, 1.0, 1.0, 1.0, 1.0, 0.0, 1.0, 0.0, 1.0, 1.0, 0.0, 1.0, 0.0, 0.0, 0.0, 1.0, 1.0, 1.0, 1.0, 0.0, 0.0, 0.0])
me_cube_015.materials.append(mat_wood_016)
me_cube_015.use_mirror_vertex_groups = False
me_cube_015.update()
me_cube_016 = bpy.data.meshes.new('Cube.016')
me_cube_016.from_pydata([(19.0, 5.0, 1.0), (19.0, 5.0, -1.0), (19.0, 3.0, 1.0), (17.0, 5.0, 1.0), (17.0, 5.0, -1.0), (17.0, 3.0, 1.0), (17.0, 3.0, -1.0), (19.0, 3.0, -1.0)], [], [(4, 3, 0, 1), (1, 0, 2, 7), (0, 3, 5, 2), (6, 5, 3, 4), (7, 2, 5, 6), (4, 1, 7, 6)])
_uv = me_cube_016.uv_layers.new(name='UVMap')
_uv.uv.foreach_set('vector', [0.0, 0.0, 0.0, 1.0, 1.0, 1.0, 1.0, 0.0, 1.0, 0.0, 1.0, 1.0, 0.0, 1.0, 0.0, 0.0, 1.0, 1.0, 0.0, 1.0, 0.0, 0.0, 1.0, 0.0, 0.0, 0.0, 0.0, 1.0, 1.0, 1.0, 1.0, 0.0, 1.0, 0.0, 1.0, 1.0, 0.0, 1.0, 0.0, 0.0, 0.0, 1.0, 1.0, 1.0, 1.0, 0.0, 0.0, 0.0])
me_cube_016.materials.append(mat_wood_017)
me_cube_016.use_mirror_vertex_groups = False
me_cube_016.update()
me_cube_017 = bpy.data.meshes.new('Cube.017')
me_cube_017.from_pydata([(22.0, 5.0, 1.0), (22.0, 5.0, -1.0), (22.0, 3.0, 1.0), (20.0, 5.0, 1.0), (20.0, 5.0, -1.0), (20.0, 3.0, 1.0), (20.0, 3.0, -1.0), (22.0, 3.0, -1.0)], [], [(4, 3, 0, 1), (1, 0, 2, 7), (0, 3, 5, 2), (6, 5, 3, 4), (7, 2, 5, 6), (4, 1, 7, 6)])
_uv = me_cube_017.uv_layers.new(name='UVMap')
_uv.uv.foreach_set('vector', [0.0, 0.0, 0.0, 1.0, 1.0, 1.0, 1.0, 0.0, 1.0, 0.0, 1.0, 1.0, 0.0, 1.0, 0.0, 0.0, 1.0, 1.0, 0.0, 1.0, 0.0, 0.0, 1.0, 0.0, 0.0, 0.0, 0.0, 1.0, 1.0, 1.0, 1.0, 0.0, 1.0, 0.0, 1.0, 1.0, 0.0, 1.0, 0.0, 0.0, 0.0, 1.0, 1.0, 1.0, 1.0, 0.0, 0.0, 0.0])
me_cube_017.materials.append(mat_wood_018)
me_cube_017.use_mirror_vertex_groups = False
me_cube_017.update()
me_cube_018 = bpy.data.meshes.new('Cube.018')
me_cube_018.from_pydata([(25.0, 5.0, 1.0), (25.0, 5.0, -1.0), (25.0, 3.0, 1.0), (23.0, 5.0, 1.0), (23.0, 5.0, -1.0), (23.0, 3.0, 1.0), (23.0, 3.0, -1.0), (25.0, 3.0, -1.0)], [], [(4, 3, 0, 1), (1, 0, 2, 7), (0, 3, 5, 2), (6, 5, 3, 4), (7, 2, 5, 6), (4, 1, 7, 6)])
_uv = me_cube_018.uv_layers.new(name='UVMap')
_uv.uv.foreach_set('vector', [0.0, 0.0, 0.0, 1.0, 1.0, 1.0, 1.0, 0.0, 1.0, 0.0, 1.0, 1.0, 0.0, 1.0, 0.0, 0.0, 1.0, 1.0, 0.0, 1.0, 0.0, 0.0, 1.0, 0.0, 0.0, 0.0, 0.0, 1.0, 1.0, 1.0, 1.0, 0.0, 1.0, 0.0, 1.0, 1.0, 0.0, 1.0, 0.0, 0.0, 0.0, 1.0, 1.0, 1.0, 1.0, 0.0, 0.0, 0.0])
me_cube_018.materials.append(mat_wood_019)
me_cube_018.use_mirror_vertex_groups = False
me_cube_018.update()
me_cube_019 = bpy.data.meshes.new('Cube.019')
me_cube_019.from_pydata([(28.0, 5.0, 1.0), (28.0, 5.0, -1.0), (28.0, 3.0, 1.0), (26.0, 5.0, 1.0), (26.0, 5.0, -1.0), (26.0, 3.0, 1.0), (26.0, 3.0, -1.0), (28.0, 3.0, -1.0)], [], [(4, 3, 0, 1), (1, 0, 2, 7), (0, 3, 5, 2), (6, 5, 3, 4), (7, 2, 5, 6), (4, 1, 7, 6)])
_uv = me_cube_019.uv_layers.new(name='UVMap')
_uv.uv.foreach_set('vector', [0.0, 0.0, 0.0, 1.0, 1.0, 1.0, 1.0, 0.0, 1.0, 0.0, 1.0, 1.0, 0.0, 1.0, 0.0, 0.0, 1.0, 1.0, 0.0, 1.0, 0.0, 0.0, 1.0, 0.0, 0.0, 0.0, 0.0, 1.0, 1.0, 1.0, 1.0, 0.0, 1.0, 0.0, 1.0, 1.0, 0.0, 1.0, 0.0, 0.0, 0.0, 1.0, 1.0, 1.0, 1.0, 0.0, 0.0, 0.0])
me_cube_019.materials.append(mat_wood_020)
me_cube_019.use_mirror_vertex_groups = False
me_cube_019.update()
me_cube_020 = bpy.data.meshes.new('Cube.020')
me_cube_020.from_pydata([(1.0, 9.0, 1.0), (1.0, 9.0, -1.0), (1.0, 7.0, 1.0), (-1.0, 9.0, 1.0), (-1.0, 9.0, -1.0), (-1.0, 7.0, 1.0), (-1.0, 7.0, -1.0), (1.0, 7.0, -1.0)], [], [(4, 3, 0, 1), (1, 0, 2, 7), (0, 3, 5, 2), (6, 5, 3, 4), (7, 2, 5, 6), (4, 1, 7, 6)])
_uv = me_cube_020.uv_layers.new(name='UVMap')
_uv.uv.foreach_set('vector', [0.0, 0.0, 0.0, 1.0, 1.0, 1.0, 1.0, 0.0, 1.0, 0.0, 1.0, 1.0, 0.0, 1.0, 0.0, 0.0, 1.0, 1.0, 0.0, 1.0, 0.0, 0.0, 1.0, 0.0, 0.0, 0.0, 0.0, 1.0, 1.0, 1.0, 1.0, 0.0, 1.0, 0.0, 1.0, 1.0, 0.0, 1.0, 0.0, 0.0, 0.0, 1.0, 1.0, 1.0, 1.0, 0.0, 0.0, 0.0])
me_cube_020.materials.append(mat_wood_021)
me_cube_020.use_mirror_vertex_groups = False
me_cube_020.update()
me_cube_021 = bpy.data.meshes.new('Cube.021')
me_cube_021.from_pydata([(4.0, 9.0, 1.0), (4.0, 9.0, -1.0), (4.0, 7.0, 1.0), (2.0, 9.0, 1.0), (2.0, 9.0, -1.0), (2.0, 7.0, 1.0), (2.0, 7.0, -1.0), (4.0, 7.0, -1.0)], [], [(4, 3, 0, 1), (1, 0, 2, 7), (0, 3, 5, 2), (6, 5, 3, 4), (7, 2, 5, 6), (4, 1, 7, 6)])
_uv = me_cube_021.uv_layers.new(name='UVMap')
_uv.uv.foreach_set('vector', [0.0, 0.0, 0.0, 1.0, 1.0, 1.0, 1.0, 0.0, 1.0, 0.0, 1.0, 1.0, 0.0, 1.0, 0.0, 0.0, 1.0, 1.0, 0.0, 1.0, 0.0, 0.0, 1.0, 0.0, 0.0, 0.0, 0.0, 1.0, 1.0, 1.0, 1.0, 0.0, 1.0, 0.0, 1.0, 1.0, 0.0, 1.0, 0.0, 0.0, 0.0, 1.0, 1.0, 1.0, 1.0, 0.0, 0.0, 0.0])
me_cube_021.materials.append(mat_wood_022)
me_cube_021.use_mirror_vertex_groups = False
me_cube_021.update()
me_cube_022 = bpy.data.meshes.new('Cube.022')
me_cube_022.from_pydata([(7.0, 9.0, 1.0), (7.0, 9.0, -1.0), (7.0, 7.0, 1.0), (5.0, 9.0, 1.0), (5.0, 9.0, -1.0), (5.0, 7.0, 1.0), (5.0, 7.0, -1.0), (7.0, 7.0, -1.0)], [], [(4, 3, 0, 1), (1, 0, 2, 7), (0, 3, 5, 2), (6, 5, 3, 4), (7, 2, 5, 6), (4, 1, 7, 6)])
_uv = me_cube_022.uv_layers.new(name='UVMap')
_uv.uv.foreach_set('vector', [0.0, 0.0, 0.0, 1.0, 1.0, 1.0, 1.0, 0.0, 1.0, 0.0, 1.0, 1.0, 0.0, 1.0, 0.0, 0.0, 1.0, 1.0, 0.0, 1.0, 0.0, 0.0, 1.0, 0.0, 0.0, 0.0, 0.0, 1.0, 1.0, 1.0, 1.0, 0.0, 1.0, 0.0, 1.0, 1.0, 0.0, 1.0, 0.0, 0.0, 0.0, 1.0, 1.0, 1.0, 1.0, 0.0, 0.0, 0.0])
me_cube_022.materials.append(mat_wood_023)
me_cube_022.use_mirror_vertex_groups = False
me_cube_022.update()
me_cube_023 = bpy.data.meshes.new('Cube.023')
me_cube_023.from_pydata([(10.0, 9.0, 1.0), (10.0, 9.0, -1.0), (10.0, 7.0, 1.0), (8.0, 9.0, 1.0), (8.0, 9.0, -1.0), (8.0, 7.0, 1.0), (8.0, 7.0, -1.0), (10.0, 7.0, -1.0)], [], [(4, 3, 0, 1), (1, 0, 2, 7), (0, 3, 5, 2), (6, 5, 3, 4), (7, 2, 5, 6), (4, 1, 7, 6)])
_uv = me_cube_023.uv_layers.new(name='UVMap')
_uv.uv.foreach_set('vector', [0.0, 0.0, 0.0, 1.0, 1.0, 1.0, 1.0, 0.0, 1.0, 0.0, 1.0, 1.0, 0.0, 1.0, 0.0, 0.0, 1.0, 1.0, 0.0, 1.0, 0.0, 0.0, 1.0, 0.0, 0.0, 0.0, 0.0, 1.0, 1.0, 1.0, 1.0, 0.0, 1.0, 0.0, 1.0, 1.0, 0.0, 1.0, 0.0, 0.0, 0.0, 1.0, 1.0, 1.0, 1.0, 0.0, 0.0, 0.0])
me_cube_023.materials.append(mat_wood_024)
me_cube_023.use_mirror_vertex_groups = False
me_cube_023.update()
me_cube_024 = bpy.data.meshes.new('Cube.024')
me_cube_024.from_pydata([(13.0, 9.0, 1.0), (13.0, 9.0, -1.0), (13.0, 7.0, 1.0), (11.0, 9.0, 1.0), (11.0, 9.0, -1.0), (11.0, 7.0, 1.0), (11.0, 7.0, -1.0), (13.0, 7.0, -1.0)], [], [(4, 3, 0, 1), (1, 0, 2, 7), (0, 3, 5, 2), (6, 5, 3, 4), (7, 2, 5, 6), (4, 1, 7, 6)])
_uv = me_cube_024.uv_layers.new(name='UVMap')
_uv.uv.foreach_set('vector', [0.0, 0.0, 0.0, 1.0, 1.0, 1.0, 1.0, 0.0, 1.0, 0.0, 1.0, 1.0, 0.0, 1.0, 0.0, 0.0, 1.0, 1.0, 0.0, 1.0, 0.0, 0.0, 1.0, 0.0, 0.0, 0.0, 0.0, 1.0, 1.0, 1.0, 1.0, 0.0, 1.0, 0.0, 1.0, 1.0, 0.0, 1.0, 0.0, 0.0, 0.0, 1.0, 1.0, 1.0, 1.0, 0.0, 0.0, 0.0])
me_cube_024.materials.append(mat_wood_025)
me_cube_024.use_mirror_vertex_groups = False
me_cube_024.update()

# ---- objects
ob_cube = bpy.data.objects.new('Cube', me_cube)
ob_light = bpy.data.objects.new('Light', light_light)
ob_camera = bpy.data.objects.new('Camera', cam_camera)
ob_cube_001 = bpy.data.objects.new('Cube.001', me_cube_001)
ob_cube_002 = bpy.data.objects.new('Cube.002', me_cube_002)
ob_cube_003 = bpy.data.objects.new('Cube.003', me_cube_003)
ob_cube_004 = bpy.data.objects.new('Cube.004', me_cube_004)
ob_cube_005 = bpy.data.objects.new('Cube.005', me_cube_005)
ob_cube_006 = bpy.data.objects.new('Cube.006', me_cube_006)
ob_cube_007 = bpy.data.objects.new('Cube.007', me_cube_007)
ob_cube_008 = bpy.data.objects.new('Cube.008', me_cube_008)
ob_cube_009 = bpy.data.objects.new('Cube.009', me_cube_009)
ob_cube_010 = bpy.data.objects.new('Cube.010', me_cube_010)
ob_cube_011 = bpy.data.objects.new('Cube.011', me_cube_011)
ob_cube_012 = bpy.data.objects.new('Cube.012', me_cube_012)
ob_cube_013 = bpy.data.objects.new('Cube.013', me_cube_013)
ob_cube_014 = bpy.data.objects.new('Cube.014', me_cube_014)
ob_cube_015 = bpy.data.objects.new('Cube.015', me_cube_015)
ob_cube_016 = bpy.data.objects.new('Cube.016', me_cube_016)
ob_cube_017 = bpy.data.objects.new('Cube.017', me_cube_017)
ob_cube_018 = bpy.data.objects.new('Cube.018', me_cube_018)
ob_cube_019 = bpy.data.objects.new('Cube.019', me_cube_019)
ob_cube_020 = bpy.data.objects.new('Cube.020', me_cube_020)
ob_cube_021 = bpy.data.objects.new('Cube.021', me_cube_021)
ob_cube_022 = bpy.data.objects.new('Cube.022', me_cube_022)
ob_cube_023 = bpy.data.objects.new('Cube.023', me_cube_023)
ob_cube_024 = bpy.data.objects.new('Cube.024', me_cube_024)

# ---- transforms, parenting, visibility, modifiers, constraints
ob_cube.location = (0.0, 0.0, 0.0)
ob_cube.lock_rotations_4d = False
ob_cube.empty_display_type = 'ARROWS'
ob_cube.lineart.crease_threshold = 0.0
ob_light.location = (-11.98, -2.505, 6.193)
ob_light.rotation_euler = (0.6503, 0.05522, 1.866)
ob_light.lock_rotations_4d = False
ob_light.empty_display_type = 'ARROWS'
ob_light.color = (0.0, 0.0, 0.0, 0.0)
ob_light.lineart.crease_threshold = 0.0
ob_camera.location = (7.359, -6.926, 4.958)
ob_camera.rotation_euler = (1.109, 0.0, 0.8149)
ob_camera.lock_rotations_4d = False
ob_camera.empty_display_type = 'ARROWS'
ob_camera.color = (0.0, 0.0, 0.0, 0.0)
ob_camera.display_type = 'WIRE'
ob_camera.lineart.crease_threshold = 0.0
ob_cube_001.location = (0.0, 0.0, 0.0)
ob_cube_001.lock_rotations_4d = False
ob_cube_001.empty_display_type = 'ARROWS'
ob_cube_001.lineart.crease_threshold = 0.0
ob_cube_002.location = (0.0, 0.0, 0.0)
ob_cube_002.lock_rotations_4d = False
ob_cube_002.empty_display_type = 'ARROWS'
ob_cube_002.lineart.crease_threshold = 0.0
ob_cube_003.location = (0.0, 0.0, 0.0)
ob_cube_003.lock_rotations_4d = False
ob_cube_003.empty_display_type = 'ARROWS'
ob_cube_003.lineart.crease_threshold = 0.0
ob_cube_004.location = (0.0, 0.0, 0.0)
ob_cube_004.lock_rotations_4d = False
ob_cube_004.empty_display_type = 'ARROWS'
ob_cube_004.lineart.crease_threshold = 0.0
ob_cube_005.location = (0.0, 0.0, 0.0)
ob_cube_005.lock_rotations_4d = False
ob_cube_005.empty_display_type = 'ARROWS'
ob_cube_005.lineart.crease_threshold = 0.0
ob_cube_006.location = (0.0, 0.0, 0.0)
ob_cube_006.lock_rotations_4d = False
ob_cube_006.empty_display_type = 'ARROWS'
ob_cube_006.lineart.crease_threshold = 0.0
ob_cube_007.location = (0.0, 0.0, 0.0)
ob_cube_007.lock_rotations_4d = False
ob_cube_007.empty_display_type = 'ARROWS'
ob_cube_007.lineart.crease_threshold = 0.0
ob_cube_008.location = (0.0, 0.0, 0.0)
ob_cube_008.lock_rotations_4d = False
ob_cube_008.empty_display_type = 'ARROWS'
ob_cube_008.lineart.crease_threshold = 0.0
ob_cube_009.location = (0.0, 0.0, 0.0)
ob_cube_009.lock_rotations_4d = False
ob_cube_009.empty_display_type = 'ARROWS'
ob_cube_009.lineart.crease_threshold = 0.0
ob_cube_010.location = (0.0, 0.0, 0.0)
ob_cube_010.lock_rotations_4d = False
ob_cube_010.empty_display_type = 'ARROWS'
ob_cube_010.lineart.crease_threshold = 0.0
ob_cube_011.location = (0.0, 0.0, 0.0)
ob_cube_011.lock_rotations_4d = False
ob_cube_011.empty_display_type = 'ARROWS'
ob_cube_011.lineart.crease_threshold = 0.0
ob_cube_012.location = (0.0, 0.0, 0.0)
ob_cube_012.lock_rotations_4d = False
ob_cube_012.empty_display_type = 'ARROWS'
ob_cube_012.lineart.crease_threshold = 0.0
ob_cube_013.location = (0.0, 0.0, 0.0)
ob_cube_013.lock_rotations_4d = False
ob_cube_013.empty_display_type = 'ARROWS'
ob_cube_013.lineart.crease_threshold = 0.0
ob_cube_014.location = (0.0, 0.0, 0.0)
ob_cube_014.lock_rotations_4d = False
ob_cube_014.empty_display_type = 'ARROWS'
ob_cube_014.lineart.crease_threshold = 0.0
ob_cube_015.location = (0.0, 0.0, 0.0)
ob_cube_015.lock_rotations_4d = False
ob_cube_015.empty_display_type = 'ARROWS'
ob_cube_015.lineart.crease_threshold = 0.0
ob_cube_016.location = (0.0, 0.0, 0.0)
ob_cube_016.lock_rotations_4d = False
ob_cube_016.empty_display_type = 'ARROWS'
ob_cube_016.lineart.crease_threshold = 0.0
ob_cube_017.location = (0.0, 0.0, 0.0)
ob_cube_017.lock_rotations_4d = False
ob_cube_017.empty_display_type = 'ARROWS'
ob_cube_017.lineart.crease_threshold = 0.0
ob_cube_018.location = (0.0, 0.0, 0.0)
ob_cube_018.lock_rotations_4d = False
ob_cube_018.empty_display_type = 'ARROWS'
ob_cube_018.lineart.crease_threshold = 0.0
ob_cube_019.location = (0.0, 0.0, 0.0)
ob_cube_019.lock_rotations_4d = False
ob_cube_019.empty_display_type = 'ARROWS'
ob_cube_019.lineart.crease_threshold = 0.0
ob_cube_020.location = (0.0, 0.0, 0.0)
ob_cube_020.lock_rotations_4d = False
ob_cube_020.empty_display_type = 'ARROWS'
ob_cube_020.lineart.crease_threshold = 0.0
ob_cube_021.location = (0.0, 0.0, 0.0)
ob_cube_021.lock_rotations_4d = False
ob_cube_021.empty_display_type = 'ARROWS'
ob_cube_021.lineart.crease_threshold = 0.0
ob_cube_022.location = (0.0, 0.0, 0.0)
ob_cube_022.lock_rotations_4d = False
ob_cube_022.empty_display_type = 'ARROWS'
ob_cube_022.lineart.crease_threshold = 0.0
ob_cube_023.location = (0.0, 0.0, 0.0)
ob_cube_023.lock_rotations_4d = False
ob_cube_023.empty_display_type = 'ARROWS'
ob_cube_023.lineart.crease_threshold = 0.0
ob_cube_024.location = (0.0, 0.0, 0.0)
ob_cube_024.lock_rotations_4d = False
ob_cube_024.empty_display_type = 'ARROWS'
ob_cube_024.lineart.crease_threshold = 0.0

# ---- collection membership
col_collection.objects.link(ob_cube)
col_collection.objects.link(ob_light)
col_collection.objects.link(ob_camera)
col_collection.objects.link(ob_cube_001)
col_collection.objects.link(ob_cube_002)
col_collection.objects.link(ob_cube_003)
col_collection.objects.link(ob_cube_004)
col_collection.objects.link(ob_cube_005)
col_collection.objects.link(ob_cube_006)
col_collection.objects.link(ob_cube_007)
col_collection.objects.link(ob_cube_008)
col_collection.objects.link(ob_cube_009)
col_collection.objects.link(ob_cube_010)
col_collection.objects.link(ob_cube_011)
col_collection.objects.link(ob_cube_012)
col_collection.objects.link(ob_cube_013)
col_collection.objects.link(ob_cube_014)
col_collection.objects.link(ob_cube_015)
col_collection.objects.link(ob_cube_016)
col_collection.objects.link(ob_cube_017)
col_collection.objects.link(ob_cube_018)
col_collection.objects.link(ob_cube_019)
col_collection.objects.link(ob_cube_020)
col_collection.objects.link(ob_cube_021)
col_collection.objects.link(ob_cube_022)
col_collection.objects.link(ob_cube_023)
col_collection.objects.link(ob_cube_024)

# ---- scene / render settings (as saved in the file)
scene.camera = ob_camera
scene.frame_start = 1; scene.frame_end = 250; scene.frame_set(1)
scene.render.engine = 'BLENDER_EEVEE_NEXT'
bpy.context.view_layer.update()
